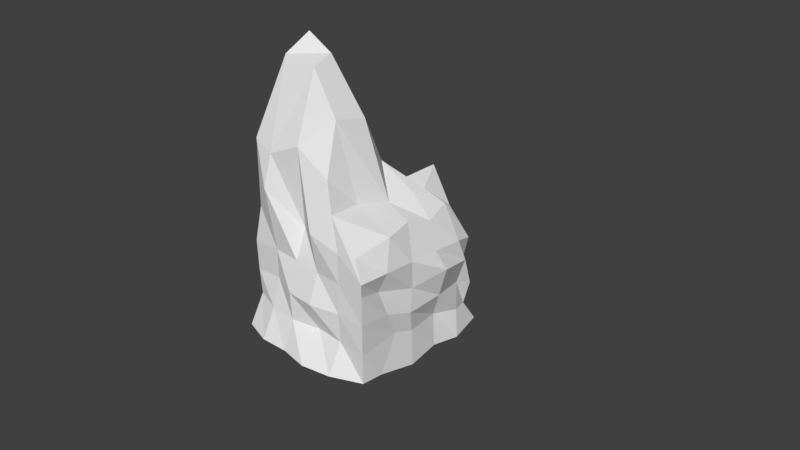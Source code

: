 # Source: rock2.blend  (saved by Blender 2.79.0; exported with 4.5.12 LTS)
import bpy
from mathutils import Matrix  # noqa: F401  (used for matrix-valued properties, if any)

bpy.ops.wm.read_factory_settings(use_empty=True)
scene = bpy.context.scene
scene.name = 'Scene'

# ---- collections
col_collection_1 = bpy.data.collections.new('Collection 1'); scene.collection.children.link(col_collection_1)

# ---- materials (node trees are filled in below, after node groups)
mat_material = bpy.data.materials.new('Material')
mat_material.alpha_threshold = 0.0
mat_material.use_transparent_shadow = False
mat_material.roughness = 0.5
mat_material.line_color = (0.0, 0.0, 0.0, 1.0)

# ---- material node trees

# ---- world
world_world = bpy.data.worlds.new('World'); scene.world = world_world
world_world.color = (0.05088, 0.05088, 0.05088)
world_world.use_sun_shadow = False
world_world.sun_shadow_jitter_overblur = 0.0
world_world.cycles.sampling_method = 'MANUAL'

# ---- cameras
cam_camera = bpy.data.cameras.new('Camera')
cam_camera.clip_end = 100.0
cam_camera.lens = 35.0
cam_camera.sensor_width = 32.0
cam_camera.sensor_height = 18.0
cam_camera.ortho_scale = 7.314
cam_camera.dof.focus_distance = 0.0
cam_camera.dof.aperture_fstop = 128.0

# ---- meshes
me_cube = bpy.data.meshes.new('Cube')
me_cube.from_pydata([(0.977, 0.9749, -0.9329), (1.0, -1.0, -1.0), (-1.0, -1.214, -1.0), (-1.0, 1.0, -1.0), (0.7746, 0.6522, 0.7521), (0.8267, -0.9311, 0.6), (-0.9167, -0.9692, 1.593), (-0.8442, 0.7114, 0.8912), (0.6245, 1.066, -1.08), (0.1632, 1.077, -1.134), (-0.2, 1.0, -1.0), (-0.6, 1.0, -1.0), (0.6, -1.206, -1.0), (0.2, -1.306, -1.0), (-0.2, -1.267, -1.0), (-0.6, -1.308, -1.0), (0.3649, 0.7811, 1.132), (0.01276, 0.7035, 0.7676), (-0.4033, 0.7852, 0.8022), (-0.7463, 0.641, 0.8774), (0.4713, -0.9658, 1.035), (0.3157, -0.883, 1.387), (-0.1723, -0.9137, 1.668), (-0.6, -1.0, 1.485), (1.018, 0.6015, -1.053), (1.0, 0.2, -1.0), (1.052, -0.2311, -1.063), (1.019, -0.7217, -0.9909), (-1.207, -0.8409, -1.059), (-1.152, -0.1656, -1.116), (-1.217, 0.2032, -1.15), (-1.311, 0.5917, -1.045), (0.7832, 0.5586, 0.8121), (0.8501, 0.2444, 0.7047), (0.8141, -0.0916, 0.7827), (0.8934, -0.4622, 0.7337), (-0.8745, -0.5932, 1.8), (-0.9467, -0.2429, 1.517), (-0.987, 0.09825, 1.195), (-0.9163, 0.5199, 1.021), (0.6, 0.3844, 1.0), (0.6, 0.2, 1.0), (0.5401, -0.141, 0.956), (0.4436, -0.551, 1.032), (0.2, 0.4177, 1.0), (0.2313, 0.02353, 1.355), (0.2, -0.2, 1.939), (0.1595, -0.6024, 2.002), (-0.2, 0.4885, 1.0), (-0.1538, 0.2075, 1.32), (-0.2668, -0.2907, 2.628), (-0.2, -0.6, 2.538), (-0.6, 0.6, 1.0), (-0.6054, 0.09006, 2.007), (-0.6395, -0.3082, 2.827), (-0.6757, -0.6391, 2.607), (0.6, -0.6, -1.0), (0.7648, -0.3563, -1.145), (0.6, 0.2, -1.0), (0.6088, 0.6357, -0.9998), (0.2, -0.6, -1.0), (0.332, -0.3307, -1.117), (0.413, 0.1666, -1.157), (0.3415, 0.6619, -1.09), (0.1002, -0.8037, -1.25), (-0.06721, -0.2381, -1.101), (-0.2, 0.2, -1.0), (-0.2, 0.6, -1.0), (-0.6, -0.6, -1.0), (-0.5159, -0.3153, -1.081), (-0.4413, 0.1229, -1.127), (-0.6, 0.6, -1.379), (0.9028, 0.8298, -0.6745), (0.9803, 0.8583, -0.3427), (0.8846, 0.824, 0.0217), (0.9536, 0.8299, 0.3072), (1.0, -1.0, -0.6), (1.0, -1.0, -0.2), (1.0, -1.0, 0.2), (1.0, -1.0, 0.3557), (-1.0, -1.0, -0.6), (-1.051, -0.9881, -0.2771), (-1.054, -0.9954, 0.1601), (-0.9654, -0.9484, 0.6594), (-1.0, 1.0, -0.6), (-1.0, 1.0, -0.2), (-0.8886, 0.957, 0.143), (-0.844, 0.9545, 0.5171), (0.6, 1.0, -0.6), (0.6, 1.0, -0.2), (0.6275, 0.9767, 0.004261), (0.6376, 0.9682, 0.3325), (0.1598, 0.9829, -0.6004), (0.2, 1.0, -0.2), (0.2255, 0.9902, 0.0629), (0.1354, 0.8866, 0.427), (-0.2, 1.0, -0.6), (-0.2, 1.0, -0.2), (-0.2154, 0.9372, 0.02402), (-0.2169, 0.9257, 0.3868), (-0.6, 1.0, -0.6), (-0.6, 1.0, -0.2), (-0.5952, 0.9662, 0.0543), (-0.5935, 0.9437, 0.3628), (0.6, -1.0, 0.6), (0.6, -1.0, 0.2), (0.6, -1.023, -0.2), (0.6, -1.0, -0.6), (0.2, -1.081, 0.7366), (0.2, -1.0, 0.2), (0.2, -1.138, -0.2), (0.2, -1.0, -0.6), (-0.2, -0.8445, 0.6), (-0.2, -1.0, 0.2), (-0.2, -1.137, -0.2), (-0.2, -1.116, -0.6), (-0.6314, -1.102, 1.055), (-0.6, -1.0, 0.2), (-0.6, -1.0, -0.2), (-0.6, -1.116, -0.6), (-1.185, -0.6985, 0.8661), (-1.175, -0.5893, 0.1108), (-1.101, -0.5418, -0.3575), (-1.0, -0.6, -0.6), (-1.111, -0.2939, 0.8278), (-1.118, -0.1627, 0.1116), (-1.087, -0.1496, -0.3855), (-1.0, -0.2, -0.6), (-1.019, 0.1727, 0.6126), (-1.151, 0.1036, 0.1393), (-1.089, 0.2513, -0.2711), (-1.0, 0.2, -0.6), (-0.9618, 0.5857, 0.6885), (-1.165, 0.6533, 0.07803), (-1.03, 0.4927, -0.3437), (-1.0, 0.6, -0.6), (1.0, 0.6, 0.3557), (1.024, 0.7056, 0.05697), (0.9222, 0.6667, -0.2887), (0.9802, 0.6141, -0.6532), (1.0, 0.2, 0.3557), (1.116, 0.2749, 0.1185), (1.004, 0.2646, -0.2843), (0.891, 0.2824, -0.6192), (1.0, -0.2, 0.3557), (0.9764, -0.1724, -0.02189), (1.017, -0.2427, -0.3223), (1.0, -0.2, -0.6), (1.0, -0.6, 0.3557), (0.916, -0.6687, 0.09668), (1.0, -0.6, -0.2), (0.9793, -0.4538, -0.523)], [], [(68, 15, 2, 28), (55, 36, 6, 23), (148, 35, 5, 79), (116, 23, 6, 83), (132, 39, 7, 87), (100, 11, 3, 84), (72, 0, 8, 88), (88, 8, 9, 92), (92, 9, 10, 96), (96, 10, 11, 100), (79, 5, 20, 104), (104, 20, 21, 108), (108, 21, 22, 112), (112, 22, 23, 116), (35, 43, 20, 5), (43, 47, 21, 20), (47, 51, 22, 21), (51, 55, 23, 22), (27, 1, 12, 56), (56, 12, 13, 60), (60, 13, 14, 64), (64, 14, 15, 68), (10, 67, 71, 11), (67, 66, 70, 71), (66, 65, 69, 70), (65, 64, 68, 69), (9, 63, 67, 10), (63, 62, 66, 67), (62, 61, 65, 66), (61, 60, 64, 65), (8, 59, 63, 9), (59, 58, 62, 63), (58, 57, 61, 62), (57, 56, 60, 61), (0, 24, 59, 8), (24, 25, 58, 59), (25, 26, 57, 58), (26, 27, 56, 57), (18, 19, 52, 48), (48, 52, 53, 49), (49, 53, 54, 50), (50, 54, 55, 51), (17, 18, 48, 44), (44, 48, 49, 45), (45, 49, 50, 46), (46, 50, 51, 47), (16, 17, 44, 40), (40, 44, 45, 41), (41, 45, 46, 42), (42, 46, 47, 43), (4, 16, 40, 32), (32, 40, 41, 33), (33, 41, 42, 34), (34, 42, 43, 35), (83, 6, 36, 120), (120, 36, 37, 124), (124, 37, 38, 128), (128, 38, 39, 132), (75, 4, 32, 136), (136, 32, 33, 140), (140, 33, 34, 144), (144, 34, 35, 148), (19, 7, 39, 52), (52, 39, 38, 53), (53, 38, 37, 54), (54, 37, 36, 55), (11, 71, 31, 3), (71, 70, 30, 31), (70, 69, 29, 30), (69, 68, 28, 29), (26, 147, 151, 27), (147, 146, 150, 151), (146, 145, 149, 150), (145, 144, 148, 149), (25, 143, 147, 26), (143, 142, 146, 147), (142, 141, 145, 146), (141, 140, 144, 145), (24, 139, 143, 25), (139, 138, 142, 143), (138, 137, 141, 142), (137, 136, 140, 141), (0, 72, 139, 24), (72, 73, 138, 139), (73, 74, 137, 138), (74, 75, 136, 137), (30, 131, 135, 31), (131, 130, 134, 135), (130, 129, 133, 134), (129, 128, 132, 133), (29, 127, 131, 30), (127, 126, 130, 131), (126, 125, 129, 130), (125, 124, 128, 129), (28, 123, 127, 29), (123, 122, 126, 127), (122, 121, 125, 126), (121, 120, 124, 125), (2, 80, 123, 28), (80, 81, 122, 123), (81, 82, 121, 122), (82, 83, 120, 121), (14, 115, 119, 15), (115, 114, 118, 119), (114, 113, 117, 118), (113, 112, 116, 117), (13, 111, 115, 14), (111, 110, 114, 115), (110, 109, 113, 114), (109, 108, 112, 113), (12, 107, 111, 13), (107, 106, 110, 111), (106, 105, 109, 110), (105, 104, 108, 109), (1, 76, 107, 12), (76, 77, 106, 107), (77, 78, 105, 106), (78, 79, 104, 105), (18, 99, 103, 19), (99, 98, 102, 103), (98, 97, 101, 102), (97, 96, 100, 101), (17, 95, 99, 18), (95, 94, 98, 99), (94, 93, 97, 98), (93, 92, 96, 97), (16, 91, 95, 17), (91, 90, 94, 95), (90, 89, 93, 94), (89, 88, 92, 93), (4, 75, 91, 16), (75, 74, 90, 91), (74, 73, 89, 90), (73, 72, 88, 89), (19, 103, 87, 7), (103, 102, 86, 87), (102, 101, 85, 86), (101, 100, 84, 85), (31, 135, 84, 3), (135, 134, 85, 84), (134, 133, 86, 85), (133, 132, 87, 86), (15, 119, 80, 2), (119, 118, 81, 80), (118, 117, 82, 81), (117, 116, 83, 82), (27, 151, 76, 1), (151, 150, 77, 76), (150, 149, 78, 77), (149, 148, 79, 78)])
me_cube.materials.append(mat_material)
me_cube.use_remesh_preserve_volume = False
me_cube.use_remesh_preserve_attributes = False
me_cube.use_mirror_vertex_groups = False
me_cube.update()

# ---- objects
ob_cube = bpy.data.objects.new('Cube', me_cube)
ob_camera = bpy.data.objects.new('Camera', cam_camera)

# ---- transforms, parenting, visibility, modifiers, constraints
ob_cube.location = (0.0, 0.0, 0.0)
ob_cube.lock_rotations_4d = False
ob_cube.empty_display_type = 'ARROWS'
ob_cube.lineart.crease_threshold = 0.0
ob_camera.location = (7.481, -6.508, 5.344)
ob_camera.rotation_euler = (1.109, 0.0, 0.8149)
ob_camera.lock_rotations_4d = False
ob_camera.empty_display_type = 'ARROWS'
ob_camera.color = (0.0, 0.0, 0.0, 0.0)
ob_camera.display_type = 'WIRE'
ob_camera.lineart.crease_threshold = 0.0

# ---- collection membership
col_collection_1.objects.link(ob_cube)
col_collection_1.objects.link(ob_camera)

# ---- scene / render settings (as saved in the file)
scene.camera = ob_camera
scene.frame_start = 1; scene.frame_end = 250; scene.frame_set(1)
scene.render.engine = 'BLENDER_EEVEE_NEXT'
scene.render.resolution_percentage = 50
scene.render.dither_intensity = 0.0
scene.cycles.use_denoising = False
scene.cycles.samples = 128
scene.cycles.sampling_pattern = 'TABULATED_SOBOL'
scene.cycles.use_adaptive_sampling = False
scene.cycles.use_light_tree = False
scene.cycles.blur_glossy = 0.0
scene.cycles.sample_clamp_indirect = 0.0
scene.view_settings.view_transform = 'Standard'
bpy.context.view_layer.update()

# ---- added for rendering (the .blend has no usable light): sun
light_auto_sun = bpy.data.lights.new('AutoSun', 'SUN')
light_auto_sun.energy = 3.0
light_auto_sun.angle = 0.0523599
ob_auto_sun = bpy.data.objects.new('AutoSun', light_auto_sun)
scene.collection.objects.link(ob_auto_sun)
ob_auto_sun.rotation_euler = (0.872665, 0.174533, 0.523599)
bpy.context.view_layer.update()
